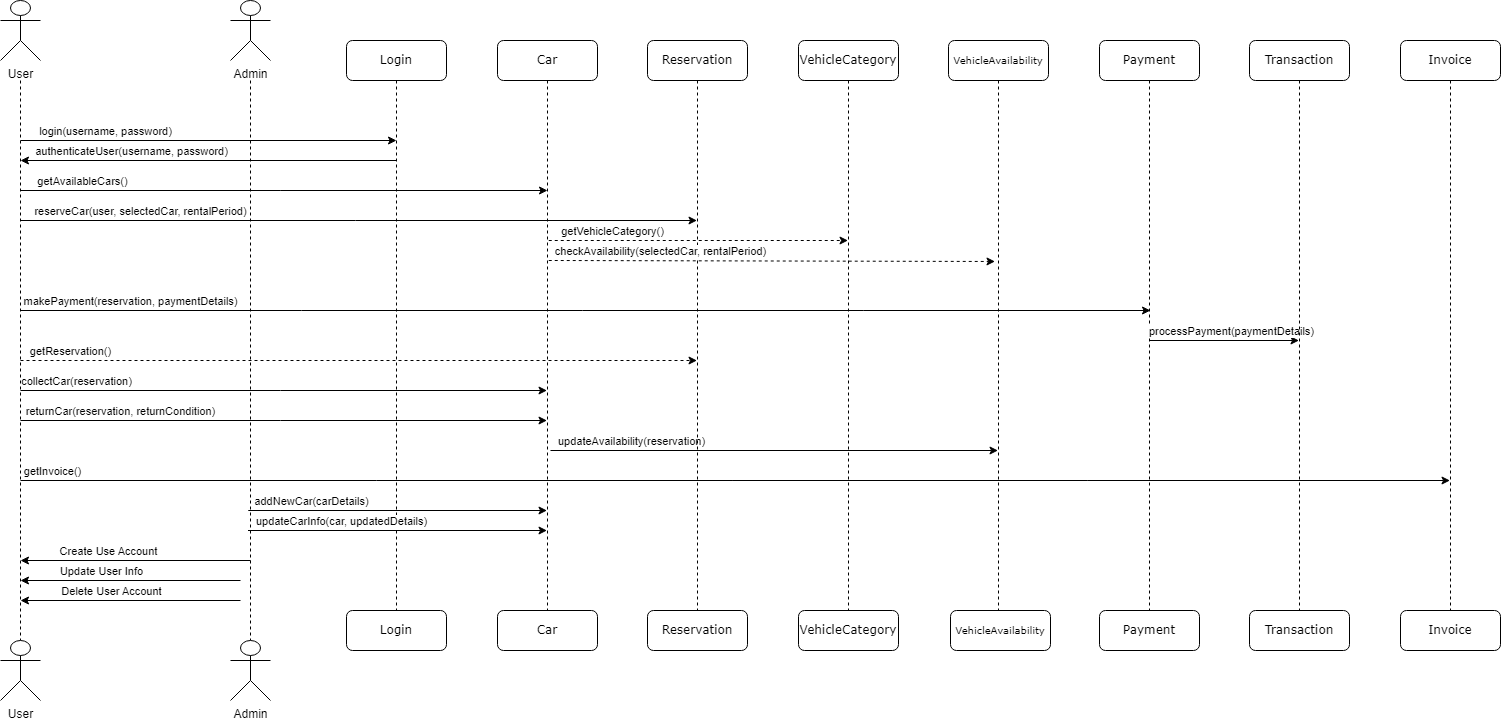

The diagram above was exported from draw.io. Its source (the exported page's mxGraphModel, read from the mxfile embedded in the PNG):
<mxGraphModel dx="2789" dy="892" grid="1" gridSize="10" guides="1" tooltips="1" connect="1" arrows="1" fold="1" page="1" pageScale="1" pageWidth="1100" pageHeight="850" background="none" math="0" shadow="0">
  <root>
    <mxCell id="0" />
    <mxCell id="1" parent="0" />
    <mxCell id="7baba1c4bc27f4b0-2" value="Car" style="shape=umlLifeline;perimeter=lifelinePerimeter;whiteSpace=wrap;html=1;container=1;collapsible=0;recursiveResize=0;outlineConnect=0;rounded=1;shadow=0;comic=0;labelBackgroundColor=none;strokeWidth=1;fontFamily=Verdana;fontSize=12;align=center;" parent="1" vertex="1">
      <mxGeometry x="197" y="80" width="100" height="580" as="geometry" />
    </mxCell>
    <mxCell id="o6kprQpRBkd-v_l7Tafm-35" value="" style="endArrow=classic;html=1;rounded=0;" edge="1" parent="7baba1c4bc27f4b0-2" target="7baba1c4bc27f4b0-5">
      <mxGeometry width="50" height="50" relative="1" as="geometry">
        <mxPoint x="53" y="410" as="sourcePoint" />
        <mxPoint x="103" y="360" as="targetPoint" />
      </mxGeometry>
    </mxCell>
    <mxCell id="o6kprQpRBkd-v_l7Tafm-36" value="updateAvailability(reservation)" style="edgeLabel;html=1;align=center;verticalAlign=middle;resizable=0;points=[];" vertex="1" connectable="0" parent="o6kprQpRBkd-v_l7Tafm-35">
      <mxGeometry x="-0.9324" y="1" relative="1" as="geometry">
        <mxPoint x="65" y="-9" as="offset" />
      </mxGeometry>
    </mxCell>
    <mxCell id="7baba1c4bc27f4b0-3" value="Reservation" style="shape=umlLifeline;perimeter=lifelinePerimeter;whiteSpace=wrap;html=1;container=1;collapsible=0;recursiveResize=0;outlineConnect=0;rounded=1;shadow=0;comic=0;labelBackgroundColor=none;strokeWidth=1;fontFamily=Verdana;fontSize=12;align=center;" parent="1" vertex="1">
      <mxGeometry x="347" y="80" width="100" height="580" as="geometry" />
    </mxCell>
    <mxCell id="o6kprQpRBkd-v_l7Tafm-24" value="" style="endArrow=classic;html=1;rounded=0;dashed=1;entryX=0.465;entryY=0.381;entryDx=0;entryDy=0;entryPerimeter=0;" edge="1" parent="7baba1c4bc27f4b0-3" target="7baba1c4bc27f4b0-5">
      <mxGeometry width="50" height="50" relative="1" as="geometry">
        <mxPoint x="-98.75" y="220" as="sourcePoint" />
        <mxPoint x="198.75" y="220" as="targetPoint" />
      </mxGeometry>
    </mxCell>
    <mxCell id="o6kprQpRBkd-v_l7Tafm-25" value="checkAvailability(selectedCar, rentalPeriod)" style="edgeLabel;html=1;align=center;verticalAlign=middle;resizable=0;points=[];" vertex="1" connectable="0" parent="o6kprQpRBkd-v_l7Tafm-24">
      <mxGeometry x="-0.2017" y="2" relative="1" as="geometry">
        <mxPoint x="-66" y="-8" as="offset" />
      </mxGeometry>
    </mxCell>
    <mxCell id="7baba1c4bc27f4b0-4" value="VehicleCategory" style="shape=umlLifeline;perimeter=lifelinePerimeter;whiteSpace=wrap;html=1;container=1;collapsible=0;recursiveResize=0;outlineConnect=0;rounded=1;shadow=0;comic=0;labelBackgroundColor=none;strokeWidth=1;fontFamily=Verdana;fontSize=12;align=center;" parent="1" vertex="1">
      <mxGeometry x="498" y="80" width="100" height="580" as="geometry" />
    </mxCell>
    <mxCell id="7baba1c4bc27f4b0-5" value="&lt;font style=&quot;font-size: 10px;&quot;&gt;VehicleAvailability&lt;/font&gt;" style="shape=umlLifeline;perimeter=lifelinePerimeter;whiteSpace=wrap;html=1;container=1;collapsible=0;recursiveResize=0;outlineConnect=0;rounded=1;shadow=0;comic=0;labelBackgroundColor=none;strokeWidth=1;fontFamily=Verdana;fontSize=12;align=center;" parent="1" vertex="1">
      <mxGeometry x="648" y="80" width="100" height="580" as="geometry" />
    </mxCell>
    <mxCell id="7baba1c4bc27f4b0-6" value="Payment" style="shape=umlLifeline;perimeter=lifelinePerimeter;whiteSpace=wrap;html=1;container=1;collapsible=0;recursiveResize=0;outlineConnect=0;rounded=1;shadow=0;comic=0;labelBackgroundColor=none;strokeWidth=1;fontFamily=Verdana;fontSize=12;align=center;" parent="1" vertex="1">
      <mxGeometry x="799" y="80" width="100" height="580" as="geometry" />
    </mxCell>
    <mxCell id="o6kprQpRBkd-v_l7Tafm-37" value="" style="endArrow=classic;html=1;rounded=0;" edge="1" parent="7baba1c4bc27f4b0-6" target="7baba1c4bc27f4b0-7">
      <mxGeometry width="50" height="50" relative="1" as="geometry">
        <mxPoint x="50" y="300" as="sourcePoint" />
        <mxPoint x="100" y="250" as="targetPoint" />
      </mxGeometry>
    </mxCell>
    <mxCell id="o6kprQpRBkd-v_l7Tafm-38" value="processPayment(paymentDetails)" style="edgeLabel;html=1;align=center;verticalAlign=middle;resizable=0;points=[];" vertex="1" connectable="0" parent="o6kprQpRBkd-v_l7Tafm-37">
      <mxGeometry x="-0.0919" relative="1" as="geometry">
        <mxPoint x="13" y="-10" as="offset" />
      </mxGeometry>
    </mxCell>
    <mxCell id="7baba1c4bc27f4b0-7" value="Transaction" style="shape=umlLifeline;perimeter=lifelinePerimeter;whiteSpace=wrap;html=1;container=1;collapsible=0;recursiveResize=0;outlineConnect=0;rounded=1;shadow=0;comic=0;labelBackgroundColor=none;strokeWidth=1;fontFamily=Verdana;fontSize=12;align=center;" parent="1" vertex="1">
      <mxGeometry x="949" y="80" width="100" height="580" as="geometry" />
    </mxCell>
    <mxCell id="7baba1c4bc27f4b0-8" value="Login" style="shape=umlLifeline;perimeter=lifelinePerimeter;whiteSpace=wrap;html=1;container=1;collapsible=0;recursiveResize=0;outlineConnect=0;rounded=1;shadow=0;comic=0;labelBackgroundColor=none;strokeWidth=1;fontFamily=Verdana;fontSize=12;align=center;" parent="1" vertex="1">
      <mxGeometry x="46" y="80" width="100" height="580" as="geometry" />
    </mxCell>
    <mxCell id="o6kprQpRBkd-v_l7Tafm-44" value="" style="endArrow=classic;html=1;rounded=0;" edge="1" parent="7baba1c4bc27f4b0-8" target="7baba1c4bc27f4b0-2">
      <mxGeometry width="50" height="50" relative="1" as="geometry">
        <mxPoint x="-98.5" y="490" as="sourcePoint" />
        <mxPoint x="199" y="490" as="targetPoint" />
      </mxGeometry>
    </mxCell>
    <mxCell id="o6kprQpRBkd-v_l7Tafm-45" value="updateCarInfo(car, updatedDetails)" style="edgeLabel;html=1;align=center;verticalAlign=middle;resizable=0;points=[];" vertex="1" connectable="0" parent="o6kprQpRBkd-v_l7Tafm-44">
      <mxGeometry x="-0.786" relative="1" as="geometry">
        <mxPoint x="61" y="-10" as="offset" />
      </mxGeometry>
    </mxCell>
    <mxCell id="o6kprQpRBkd-v_l7Tafm-41" value="" style="endArrow=classic;html=1;rounded=0;" edge="1" parent="7baba1c4bc27f4b0-8" target="7baba1c4bc27f4b0-2">
      <mxGeometry width="50" height="50" relative="1" as="geometry">
        <mxPoint x="-98.25" y="470" as="sourcePoint" />
        <mxPoint x="198.25" y="470" as="targetPoint" />
      </mxGeometry>
    </mxCell>
    <mxCell id="o6kprQpRBkd-v_l7Tafm-42" value="addNewCar(carDetails)" style="edgeLabel;html=1;align=center;verticalAlign=middle;resizable=0;points=[];" vertex="1" connectable="0" parent="o6kprQpRBkd-v_l7Tafm-41">
      <mxGeometry x="-0.786" relative="1" as="geometry">
        <mxPoint x="31" y="-10" as="offset" />
      </mxGeometry>
    </mxCell>
    <mxCell id="-4LDs6VkbkNV3HlCeA_G-2" value="Invoice" style="shape=umlLifeline;perimeter=lifelinePerimeter;whiteSpace=wrap;html=1;container=1;collapsible=0;recursiveResize=0;outlineConnect=0;rounded=1;shadow=0;comic=0;labelBackgroundColor=none;strokeWidth=1;fontFamily=Verdana;fontSize=12;align=center;" parent="1" vertex="1">
      <mxGeometry x="1100" y="80" width="100" height="580" as="geometry" />
    </mxCell>
    <mxCell id="-4LDs6VkbkNV3HlCeA_G-9" value="" style="edgeStyle=orthogonalEdgeStyle;rounded=0;orthogonalLoop=1;jettySize=auto;html=1;dashed=1;endArrow=none;endFill=0;" parent="1" edge="1">
      <mxGeometry relative="1" as="geometry">
        <mxPoint x="-50" y="120" as="sourcePoint" />
        <mxPoint x="-50" y="680" as="targetPoint" />
      </mxGeometry>
    </mxCell>
    <mxCell id="-4LDs6VkbkNV3HlCeA_G-14" value="" style="rounded=0;orthogonalLoop=1;jettySize=auto;html=1;dashed=1;endArrow=none;endFill=0;" parent="1" edge="1">
      <mxGeometry relative="1" as="geometry">
        <mxPoint x="-280" y="120" as="sourcePoint" />
        <mxPoint x="-280" y="680" as="targetPoint" />
      </mxGeometry>
    </mxCell>
    <mxCell id="o6kprQpRBkd-v_l7Tafm-14" value="" style="endArrow=classic;html=1;rounded=0;" edge="1" parent="1">
      <mxGeometry width="50" height="50" relative="1" as="geometry">
        <mxPoint x="-280" y="180" as="sourcePoint" />
        <mxPoint x="96" y="180" as="targetPoint" />
      </mxGeometry>
    </mxCell>
    <mxCell id="o6kprQpRBkd-v_l7Tafm-15" value="login(username, password)&lt;br&gt;" style="edgeLabel;html=1;align=center;verticalAlign=middle;resizable=0;points=[];" vertex="1" connectable="0" parent="o6kprQpRBkd-v_l7Tafm-14">
      <mxGeometry x="-0.5507" relative="1" as="geometry">
        <mxPoint y="-10" as="offset" />
      </mxGeometry>
    </mxCell>
    <mxCell id="o6kprQpRBkd-v_l7Tafm-16" value="" style="endArrow=classic;html=1;rounded=0;" edge="1" parent="1">
      <mxGeometry width="50" height="50" relative="1" as="geometry">
        <mxPoint x="95.5" y="200" as="sourcePoint" />
        <mxPoint x="-280" y="200" as="targetPoint" />
      </mxGeometry>
    </mxCell>
    <mxCell id="o6kprQpRBkd-v_l7Tafm-17" value="authenticateUser(username, password)" style="edgeLabel;html=1;align=center;verticalAlign=middle;resizable=0;points=[];" vertex="1" connectable="0" parent="o6kprQpRBkd-v_l7Tafm-16">
      <mxGeometry x="0.5717" y="-1" relative="1" as="geometry">
        <mxPoint x="30" y="-9" as="offset" />
      </mxGeometry>
    </mxCell>
    <mxCell id="o6kprQpRBkd-v_l7Tafm-18" value="" style="endArrow=classic;html=1;rounded=0;" edge="1" parent="1">
      <mxGeometry width="50" height="50" relative="1" as="geometry">
        <mxPoint x="-280" y="230" as="sourcePoint" />
        <mxPoint x="247" y="230" as="targetPoint" />
      </mxGeometry>
    </mxCell>
    <mxCell id="o6kprQpRBkd-v_l7Tafm-19" value="getAvailableCars()" style="edgeLabel;html=1;align=center;verticalAlign=middle;resizable=0;points=[];" vertex="1" connectable="0" parent="o6kprQpRBkd-v_l7Tafm-18">
      <mxGeometry x="-0.6717" y="-1" relative="1" as="geometry">
        <mxPoint x="-26" y="-11" as="offset" />
      </mxGeometry>
    </mxCell>
    <mxCell id="o6kprQpRBkd-v_l7Tafm-20" value="" style="endArrow=classic;html=1;rounded=0;" edge="1" parent="1" target="7baba1c4bc27f4b0-3">
      <mxGeometry width="50" height="50" relative="1" as="geometry">
        <mxPoint x="-280" y="260" as="sourcePoint" />
        <mxPoint x="247" y="260" as="targetPoint" />
      </mxGeometry>
    </mxCell>
    <mxCell id="o6kprQpRBkd-v_l7Tafm-21" value="reserveCar(user, selectedCar, rentalPeriod)" style="edgeLabel;html=1;align=center;verticalAlign=middle;resizable=0;points=[];" vertex="1" connectable="0" parent="o6kprQpRBkd-v_l7Tafm-20">
      <mxGeometry x="-0.6717" y="-1" relative="1" as="geometry">
        <mxPoint x="9" y="-11" as="offset" />
      </mxGeometry>
    </mxCell>
    <mxCell id="o6kprQpRBkd-v_l7Tafm-22" value="" style="endArrow=classic;html=1;rounded=0;dashed=1;" edge="1" parent="1" target="7baba1c4bc27f4b0-4">
      <mxGeometry width="50" height="50" relative="1" as="geometry">
        <mxPoint x="248.25" y="280" as="sourcePoint" />
        <mxPoint x="545.75" y="280" as="targetPoint" />
      </mxGeometry>
    </mxCell>
    <mxCell id="o6kprQpRBkd-v_l7Tafm-23" value="getVehicleCategory()" style="edgeLabel;html=1;align=center;verticalAlign=middle;resizable=0;points=[];" vertex="1" connectable="0" parent="o6kprQpRBkd-v_l7Tafm-22">
      <mxGeometry x="-0.2017" y="2" relative="1" as="geometry">
        <mxPoint x="-57" y="-8" as="offset" />
      </mxGeometry>
    </mxCell>
    <mxCell id="o6kprQpRBkd-v_l7Tafm-26" value="" style="endArrow=classic;html=1;rounded=0;" edge="1" parent="1">
      <mxGeometry width="50" height="50" relative="1" as="geometry">
        <mxPoint x="-280" y="350" as="sourcePoint" />
        <mxPoint x="850" y="350" as="targetPoint" />
      </mxGeometry>
    </mxCell>
    <mxCell id="o6kprQpRBkd-v_l7Tafm-27" value="makePayment(reservation, paymentDetails)" style="edgeLabel;html=1;align=center;verticalAlign=middle;resizable=0;points=[];" vertex="1" connectable="0" parent="o6kprQpRBkd-v_l7Tafm-26">
      <mxGeometry x="-0.6717" y="-1" relative="1" as="geometry">
        <mxPoint x="-76" y="-11" as="offset" />
      </mxGeometry>
    </mxCell>
    <mxCell id="o6kprQpRBkd-v_l7Tafm-28" value="" style="endArrow=classic;html=1;rounded=0;dashed=1;" edge="1" parent="1" target="7baba1c4bc27f4b0-3">
      <mxGeometry width="50" height="50" relative="1" as="geometry">
        <mxPoint x="-280" y="400" as="sourcePoint" />
        <mxPoint x="396" y="400" as="targetPoint" />
      </mxGeometry>
    </mxCell>
    <mxCell id="o6kprQpRBkd-v_l7Tafm-29" value="getReservation()" style="edgeLabel;html=1;align=center;verticalAlign=middle;resizable=0;points=[];" vertex="1" connectable="0" parent="o6kprQpRBkd-v_l7Tafm-28">
      <mxGeometry x="-0.6717" y="-1" relative="1" as="geometry">
        <mxPoint x="-61" y="-11" as="offset" />
      </mxGeometry>
    </mxCell>
    <mxCell id="o6kprQpRBkd-v_l7Tafm-30" value="" style="endArrow=classic;html=1;rounded=0;" edge="1" parent="1" target="7baba1c4bc27f4b0-2">
      <mxGeometry width="50" height="50" relative="1" as="geometry">
        <mxPoint x="-280" y="430" as="sourcePoint" />
        <mxPoint x="247" y="430" as="targetPoint" />
      </mxGeometry>
    </mxCell>
    <mxCell id="o6kprQpRBkd-v_l7Tafm-31" value="collectCar(reservation)" style="edgeLabel;html=1;align=center;verticalAlign=middle;resizable=0;points=[];" vertex="1" connectable="0" parent="o6kprQpRBkd-v_l7Tafm-30">
      <mxGeometry x="-0.6717" y="-1" relative="1" as="geometry">
        <mxPoint x="-30" y="-11" as="offset" />
      </mxGeometry>
    </mxCell>
    <mxCell id="o6kprQpRBkd-v_l7Tafm-32" value="" style="endArrow=classic;html=1;rounded=0;" edge="1" parent="1">
      <mxGeometry width="50" height="50" relative="1" as="geometry">
        <mxPoint x="-280" y="460" as="sourcePoint" />
        <mxPoint x="246.5" y="460" as="targetPoint" />
      </mxGeometry>
    </mxCell>
    <mxCell id="o6kprQpRBkd-v_l7Tafm-33" value="returnCar(reservation, returnCondition)" style="edgeLabel;html=1;align=center;verticalAlign=middle;resizable=0;points=[];" vertex="1" connectable="0" parent="o6kprQpRBkd-v_l7Tafm-32">
      <mxGeometry x="-0.6717" y="-1" relative="1" as="geometry">
        <mxPoint x="14" y="-11" as="offset" />
      </mxGeometry>
    </mxCell>
    <mxCell id="o6kprQpRBkd-v_l7Tafm-39" value="" style="endArrow=classic;html=1;rounded=0;" edge="1" parent="1" target="-4LDs6VkbkNV3HlCeA_G-2">
      <mxGeometry width="50" height="50" relative="1" as="geometry">
        <mxPoint x="-280" y="520" as="sourcePoint" />
        <mxPoint x="-120" y="490" as="targetPoint" />
      </mxGeometry>
    </mxCell>
    <mxCell id="o6kprQpRBkd-v_l7Tafm-40" value="getInvoice()" style="edgeLabel;html=1;align=center;verticalAlign=middle;resizable=0;points=[];" vertex="1" connectable="0" parent="o6kprQpRBkd-v_l7Tafm-39">
      <mxGeometry x="-0.964" y="-2" relative="1" as="geometry">
        <mxPoint x="6" y="-12" as="offset" />
      </mxGeometry>
    </mxCell>
    <mxCell id="o6kprQpRBkd-v_l7Tafm-46" value="" style="endArrow=classic;html=1;rounded=0;" edge="1" parent="1">
      <mxGeometry width="50" height="50" relative="1" as="geometry">
        <mxPoint x="-50" y="600" as="sourcePoint" />
        <mxPoint x="-280" y="600" as="targetPoint" />
      </mxGeometry>
    </mxCell>
    <mxCell id="o6kprQpRBkd-v_l7Tafm-47" value="Create Use Account" style="edgeLabel;html=1;align=center;verticalAlign=middle;resizable=0;points=[];" vertex="1" connectable="0" parent="o6kprQpRBkd-v_l7Tafm-46">
      <mxGeometry x="0.5" y="1" relative="1" as="geometry">
        <mxPoint x="30" y="-11" as="offset" />
      </mxGeometry>
    </mxCell>
    <mxCell id="o6kprQpRBkd-v_l7Tafm-48" value="" style="endArrow=classic;html=1;rounded=0;" edge="1" parent="1">
      <mxGeometry width="50" height="50" relative="1" as="geometry">
        <mxPoint x="-60" y="620" as="sourcePoint" />
        <mxPoint x="-280" y="620" as="targetPoint" />
      </mxGeometry>
    </mxCell>
    <mxCell id="o6kprQpRBkd-v_l7Tafm-49" value="Update User Info" style="edgeLabel;html=1;align=center;verticalAlign=middle;resizable=0;points=[];" vertex="1" connectable="0" parent="o6kprQpRBkd-v_l7Tafm-48">
      <mxGeometry x="0.5" y="1" relative="1" as="geometry">
        <mxPoint x="25" y="-11" as="offset" />
      </mxGeometry>
    </mxCell>
    <mxCell id="o6kprQpRBkd-v_l7Tafm-50" value="" style="endArrow=classic;html=1;rounded=0;" edge="1" parent="1">
      <mxGeometry width="50" height="50" relative="1" as="geometry">
        <mxPoint x="-60" y="640" as="sourcePoint" />
        <mxPoint x="-280" y="640" as="targetPoint" />
      </mxGeometry>
    </mxCell>
    <mxCell id="o6kprQpRBkd-v_l7Tafm-51" value="Delete User Account" style="edgeLabel;html=1;align=center;verticalAlign=middle;resizable=0;points=[];" vertex="1" connectable="0" parent="o6kprQpRBkd-v_l7Tafm-50">
      <mxGeometry x="0.5" y="1" relative="1" as="geometry">
        <mxPoint x="35" y="-11" as="offset" />
      </mxGeometry>
    </mxCell>
    <mxCell id="o6kprQpRBkd-v_l7Tafm-54" value="User" style="shape=umlActor;verticalLabelPosition=bottom;verticalAlign=top;html=1;outlineConnect=0;" vertex="1" parent="1">
      <mxGeometry x="-300" y="40" width="40" height="60" as="geometry" />
    </mxCell>
    <mxCell id="o6kprQpRBkd-v_l7Tafm-55" value="Admin" style="shape=umlActor;verticalLabelPosition=bottom;verticalAlign=top;html=1;outlineConnect=0;" vertex="1" parent="1">
      <mxGeometry x="-70" y="40" width="40" height="60" as="geometry" />
    </mxCell>
    <mxCell id="o6kprQpRBkd-v_l7Tafm-56" value="User" style="shape=umlActor;verticalLabelPosition=bottom;verticalAlign=top;html=1;outlineConnect=0;" vertex="1" parent="1">
      <mxGeometry x="-300" y="680" width="40" height="60" as="geometry" />
    </mxCell>
    <mxCell id="o6kprQpRBkd-v_l7Tafm-58" value="Admin" style="shape=umlActor;verticalLabelPosition=bottom;verticalAlign=top;html=1;outlineConnect=0;" vertex="1" parent="1">
      <mxGeometry x="-70" y="680" width="40" height="60" as="geometry" />
    </mxCell>
    <mxCell id="o6kprQpRBkd-v_l7Tafm-59" value="Invoice" style="shape=umlLifeline;perimeter=lifelinePerimeter;whiteSpace=wrap;html=1;container=1;collapsible=0;recursiveResize=0;outlineConnect=0;rounded=1;shadow=0;comic=0;labelBackgroundColor=none;strokeWidth=1;fontFamily=Verdana;fontSize=12;align=center;strokeColor=default;perimeterSpacing=0;" vertex="1" parent="1">
      <mxGeometry x="1100" y="650" width="100" height="40" as="geometry" />
    </mxCell>
    <mxCell id="o6kprQpRBkd-v_l7Tafm-61" value="Transaction" style="shape=umlLifeline;perimeter=lifelinePerimeter;whiteSpace=wrap;html=1;container=1;collapsible=0;recursiveResize=0;outlineConnect=0;rounded=1;shadow=0;comic=0;labelBackgroundColor=none;strokeWidth=1;fontFamily=Verdana;fontSize=12;align=center;" vertex="1" parent="1">
      <mxGeometry x="949" y="650" width="100" height="40" as="geometry" />
    </mxCell>
    <mxCell id="o6kprQpRBkd-v_l7Tafm-65" value="Payment" style="shape=umlLifeline;perimeter=lifelinePerimeter;whiteSpace=wrap;html=1;container=1;collapsible=0;recursiveResize=0;outlineConnect=0;rounded=1;shadow=0;comic=0;labelBackgroundColor=none;strokeWidth=1;fontFamily=Verdana;fontSize=12;align=center;" vertex="1" parent="1">
      <mxGeometry x="799" y="650" width="100" height="40" as="geometry" />
    </mxCell>
    <mxCell id="o6kprQpRBkd-v_l7Tafm-68" value="&lt;font style=&quot;font-size: 10px;&quot;&gt;VehicleAvailability&lt;/font&gt;" style="shape=umlLifeline;perimeter=lifelinePerimeter;whiteSpace=wrap;html=1;container=1;collapsible=0;recursiveResize=0;outlineConnect=0;rounded=1;shadow=0;comic=0;labelBackgroundColor=none;strokeWidth=1;fontFamily=Verdana;fontSize=12;align=center;" vertex="1" parent="1">
      <mxGeometry x="650" y="650" width="100" height="40" as="geometry" />
    </mxCell>
    <mxCell id="o6kprQpRBkd-v_l7Tafm-69" value="VehicleCategory" style="shape=umlLifeline;perimeter=lifelinePerimeter;whiteSpace=wrap;html=1;container=1;collapsible=0;recursiveResize=0;outlineConnect=0;rounded=1;shadow=0;comic=0;labelBackgroundColor=none;strokeWidth=1;fontFamily=Verdana;fontSize=12;align=center;" vertex="1" parent="1">
      <mxGeometry x="498" y="650" width="100" height="40" as="geometry" />
    </mxCell>
    <mxCell id="o6kprQpRBkd-v_l7Tafm-70" value="Reservation" style="shape=umlLifeline;perimeter=lifelinePerimeter;whiteSpace=wrap;html=1;container=1;collapsible=0;recursiveResize=0;outlineConnect=0;rounded=1;shadow=0;comic=0;labelBackgroundColor=none;strokeWidth=1;fontFamily=Verdana;fontSize=12;align=center;" vertex="1" parent="1">
      <mxGeometry x="347" y="650" width="100" height="40" as="geometry" />
    </mxCell>
    <mxCell id="o6kprQpRBkd-v_l7Tafm-73" value="Car" style="shape=umlLifeline;perimeter=lifelinePerimeter;whiteSpace=wrap;html=1;container=1;collapsible=0;recursiveResize=0;outlineConnect=0;rounded=1;shadow=0;comic=0;labelBackgroundColor=none;strokeWidth=1;fontFamily=Verdana;fontSize=12;align=center;" vertex="1" parent="1">
      <mxGeometry x="197" y="650" width="100" height="40" as="geometry" />
    </mxCell>
    <mxCell id="o6kprQpRBkd-v_l7Tafm-76" value="Login" style="shape=umlLifeline;perimeter=lifelinePerimeter;whiteSpace=wrap;html=1;container=1;collapsible=0;recursiveResize=0;outlineConnect=0;rounded=1;shadow=0;comic=0;labelBackgroundColor=none;strokeWidth=1;fontFamily=Verdana;fontSize=12;align=center;" vertex="1" parent="1">
      <mxGeometry x="46" y="650" width="100" height="40" as="geometry" />
    </mxCell>
  </root>
</mxGraphModel>